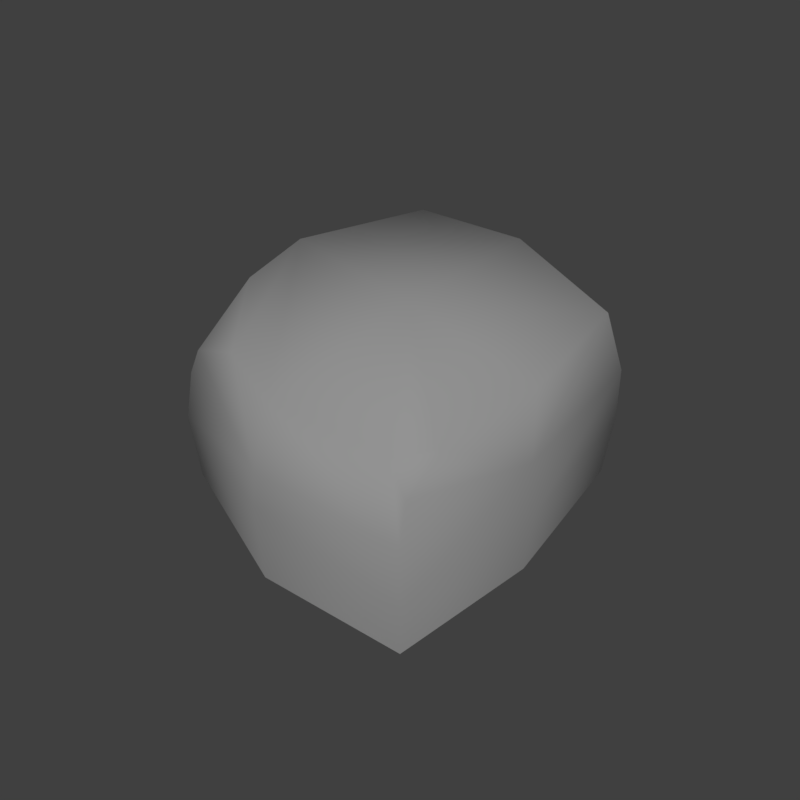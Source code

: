 # Source: rock_3.blend  (saved by Blender 2.79.0; exported with 4.5.12 LTS)
import bpy
from mathutils import Matrix  # noqa: F401  (used for matrix-valued properties, if any)

bpy.ops.wm.read_factory_settings(use_empty=True)
scene = bpy.context.scene
scene.name = 'Scene'

# ---- collections
col_collection_1 = bpy.data.collections.new('Collection 1'); scene.collection.children.link(col_collection_1)

# ---- materials (node trees are filled in below, after node groups)
mat_rock_3 = bpy.data.materials.new('rock_3')
mat_rock_3.alpha_threshold = 0.0
mat_rock_3.use_transparent_shadow = False
mat_rock_3.roughness = 0.5
mat_rock_3.specular_intensity = 0.0

# ---- material node trees

# ---- world
world_world = bpy.data.worlds.new('World'); scene.world = world_world
world_world.color = (0.05088, 0.05088, 0.05088)
world_world.use_sun_shadow = False
world_world.sun_shadow_jitter_overblur = 0.0
world_world.cycles.sampling_method = 'MANUAL'

# ---- cameras
cam_camera = bpy.data.cameras.new('Camera')
cam_camera.clip_end = 100.0
cam_camera.lens = 35.0
cam_camera.sensor_width = 32.0
cam_camera.sensor_height = 18.0
cam_camera.display_size = 2.0
cam_camera.dof.focus_distance = 0.0
cam_camera.dof.aperture_fstop = 128.0
cam_camera.dof.aperture_blades = 6

# ---- lights
light_lamp = bpy.data.lights.new('Lamp', 'SUN')
light_lamp.transmission_factor = 0.0
light_lamp.cutoff_distance = 30.0
light_lamp.use_shadow = False
light_lamp.angle = 0.1993
light_lamp.energy = 1.0
light_lamp.shadow_buffer_clip_start = 1.001
light_lamp.shadow_soft_size = 0.1
light_lamp.shadow_cascade_max_distance = 1000.0

# ---- meshes
me_rock3 = bpy.data.meshes.new('Rock3')
me_rock3.from_pydata([(0.5559, 0.001886, 0.5096), (-4.41e-06, -0.6366, -0.005329), (-0.0009712, -0.6314, 0.3726), (0.5068, 0.5276, 0.5079), (0.4897, -0.493, 0.5089), (0.5171, -0.5171, -0.005193), (-0.5177, 0.538, -0.005962), (-0.4846, -0.4858, 0.5122), (-0.5171, -0.5171, -0.005132), (0.5882, 0.0, -0.005132), (-0.5585, 0.001886, 0.5096), (-0.5882, 0.0, -0.005132), (0.5225, -0.5222, 0.2842), (-0.001385, -0.6076, 0.5084), (-0.5182, -0.5171, 0.3057), (0.5916, 0.0007533, 0.2781), (-0.5879, 0.0003923, 0.1956), (-0.001679, 0.5835, 0.7507), (-0.001679, 0.03642, 0.7822), (-0.001679, -0.5223, 0.7412), (0.5119, 0.03642, 0.7666), (-0.5153, 0.03642, 0.7666), (0.463, -0.4425, 0.6431), (-0.4682, -0.4536, 0.5985), (0.4359, 0.4884, 0.7324), (0.3937, -0.431, 0.7412), (0.4629, -0.3199, 0.7467), (-0.4816, -0.2085, 0.7529), (-0.235, -0.4684, 0.7412), (-4.762e-07, 0.6769, -0.005153), (-0.0009275, 0.6754, 0.3735), (0.5175, 0.5378, -0.005741), (-0.4948, 0.5214, 0.5079), (0.5176, 0.5498, 0.2728), (-0.001353, 0.6543, 0.5088), (-0.5259, 0.5473, 0.2564), (-0.3891, 0.5075, 0.7247)], [], [(5, 12, 2, 1), (1, 2, 14, 8), (9, 15, 12, 5), (11, 16, 35, 6), (4, 0, 20, 26, 22), (8, 14, 16, 11), (31, 33, 15, 9), (10, 7, 23, 27, 21), (4, 13, 2, 12), (13, 7, 14, 2), (0, 4, 12, 15), (10, 32, 35, 16), (3, 0, 15), (7, 10, 16, 14), (18, 21, 27, 28, 19), (20, 18, 19, 25, 26), (24, 17, 18, 20), (17, 36, 21, 18), (32, 10, 21, 36), (13, 4, 22, 25, 19), (0, 3, 24, 20), (7, 13, 19, 28, 23), (26, 25, 22), (28, 27, 23), (31, 29, 30, 33), (29, 6, 35, 30), (3, 33, 30, 34), (34, 30, 35, 32), (34, 17, 24, 3), (32, 36, 17, 34), (15, 33, 3)])
me_rock3.polygons.foreach_set('use_smooth', [True] * 31)
_uv = me_rock3.uv_layers.new(name='UVMap')
_uv.uv.foreach_set('vector', [1.0, 0.5204, 0.9937, 0.7225, 0.7499, 0.7756, 0.75, 0.5105, 0.75, 0.5105, 0.7499, 0.7756, 0.5065, 0.7339, 0.5, 0.5204, 0.7495, 0.5105, 0.745, 0.3127, 0.989, 0.2981, 0.9998, 0.5012, 0.2499, 0.5108, 0.2521, 0.3711, 0.4977, 0.353, 0.5, 0.5108, 0.963, 0.146, 0.7418, 0.1542, 0.7237, 0.0, 0.8806, 0.01885, 0.9359, 0.06156, 0.0, 0.5034, 0.01012, 0.2883, 0.2521, 0.3711, 0.2499, 0.5108, 0.5, 0.5105, 0.5015, 0.3189, 0.745, 0.3127, 0.7495, 0.5105, 0.2558, 0.1541, 0.03495, 0.1476, 0.05257, 0.09204, 0.1657, 0.01382, 0.2732, 0.0, 0.9692, 0.8748, 0.7499, 0.8661, 0.7499, 0.7756, 0.9937, 0.7225, 0.7499, 0.8661, 0.5307, 0.8748, 0.5065, 0.7339, 0.7499, 0.7756, 0.7418, 0.1542, 0.963, 0.146, 0.989, 0.2981, 0.745, 0.3127, 0.2558, 0.1541, 0.4768, 0.1541, 0.4977, 0.353, 0.2521, 0.3711, 0.5213, 0.1542, 0.7418, 0.1542, 0.745, 0.3127, 0.03495, 0.1476, 0.2558, 0.1541, 0.2521, 0.3711, 0.01012, 0.2883, 0.2229, 0.7416, 0.0, 0.7122, 0.02923, 0.6131, 0.1518, 0.5198, 0.2563, 0.5108, 0.4459, 0.7699, 0.2229, 0.7416, 0.2563, 0.5108, 0.4225, 0.5705, 0.4459, 0.6202, 0.3919, 0.952, 0.1898, 0.97, 0.2229, 0.7416, 0.4459, 0.7699, 0.1898, 0.97, 0.0002688, 0.9013, 0.0, 0.7122, 0.2229, 0.7416, 0.4768, 0.1541, 0.2558, 0.1541, 0.2732, 0.0, 0.472, 0.02719, 0.7499, 0.8661, 0.9692, 0.8748, 0.9543, 0.9615, 0.9232, 0.999, 0.7499, 0.9922, 0.7418, 0.1542, 0.5213, 0.1542, 0.5255, 0.02709, 0.7237, 0.0, 0.5307, 0.8748, 0.7499, 0.8661, 0.7499, 0.9922, 0.6477, 0.9962, 0.5406, 0.9318, 0.4459, 0.6202, 0.4225, 0.5705, 0.4459, 0.5789, 0.1518, 0.5198, 0.02923, 0.6131, 0.05427, 0.5282, 1.0, 0.5204, 0.75, 0.5105, 0.7499, 0.7756, 0.9937, 0.7225, 0.75, 0.5105, 0.5, 0.5204, 0.5065, 0.7339, 0.7499, 0.7756, 0.9692, 0.8748, 0.9937, 0.7225, 0.7499, 0.7756, 0.7499, 0.8661, 0.7499, 0.8661, 0.7499, 0.7756, 0.5065, 0.7339, 0.5307, 0.8748, 0.7499, 0.8661, 0.7499, 0.9922, 0.9543, 0.9615, 0.9692, 0.8748, 0.5307, 0.8748, 0.6477, 0.9962, 0.7499, 0.9922, 0.7499, 0.8661, 0.745, 0.3127, 0.5015, 0.3189, 0.5028, 0.1572])
me_rock3.materials.append(mat_rock_3)
me_rock3.use_remesh_preserve_volume = False
me_rock3.use_remesh_preserve_attributes = False
me_rock3.use_mirror_vertex_groups = False
me_rock3.update()
me_rock3collider = bpy.data.meshes.new('Rock3Collider')
me_rock3collider.from_pydata([(0.5087, 0.5754, 0.77), (0.5087, 0.5754, 0.0), (0.5087, -0.5333, 0.77), (0.5087, -0.5333, 0.0), (-0.5122, 0.5754, 0.77), (-0.5122, 0.5754, 0.0), (-0.5122, -0.5333, 0.77), (-0.5122, -0.5333, 0.0)], [], [(0, 4, 6, 2), (5, 1, 3, 7), (3, 2, 6, 7), (1, 0, 2, 3), (5, 4, 0, 1), (7, 6, 4, 5)])
me_rock3collider.use_remesh_preserve_volume = False
me_rock3collider.use_remesh_preserve_attributes = False
me_rock3collider.use_mirror_vertex_groups = False
me_rock3collider.update()

# ---- objects
ob_camera = bpy.data.objects.new('Camera', cam_camera)
ob_rock3 = bpy.data.objects.new('Rock3', me_rock3)
ob_rock3collider__colonly = bpy.data.objects.new('Rock3Collider -colonly', me_rock3collider)
ob_lamp = bpy.data.objects.new('Lamp', light_lamp)

# ---- transforms, parenting, visibility, modifiers, constraints
ob_camera.location = (1.484, -1.484, 2.481)
ob_camera.rotation_euler = (0.7854, -4.4e-07, 0.7854)
ob_camera.hide_viewport = True
ob_camera.lineart.crease_threshold = 0.0
ob_rock3.location = (0.0, 0.0, 0.0)
ob_rock3.lineart.crease_threshold = 0.0
ob_rock3collider__colonly.parent = ob_rock3
ob_rock3collider__colonly.location = (0.0, 0.0, 0.0)
ob_rock3collider__colonly.hide_render = True
ob_rock3collider__colonly.display_type = 'WIRE'
ob_rock3collider__colonly.show_wire = True
ob_rock3collider__colonly.show_all_edges = True
ob_rock3collider__colonly.lineart.crease_threshold = 0.0
ob_lamp.location = (3.526, -5.689, 5.904)
ob_lamp.rotation_euler = (0.6503, 0.05522, -5.606)
ob_lamp.lock_rotations_4d = False
ob_lamp.empty_display_type = 'ARROWS'
ob_lamp.color = (0.0, 0.0, 0.0, 0.0)
ob_lamp.hide_viewport = True
ob_lamp.lineart.crease_threshold = 0.0

# ---- collection membership
col_collection_1.objects.link(ob_camera)
col_collection_1.objects.link(ob_rock3)
col_collection_1.objects.link(ob_rock3collider__colonly)
col_collection_1.objects.link(ob_lamp)

# ---- scene / render settings (as saved in the file)
scene.camera = ob_camera
scene.frame_start = 1; scene.frame_end = 250; scene.frame_set(1)
scene.render.engine = 'BLENDER_EEVEE_NEXT'
scene.render.resolution_x = 256
scene.render.resolution_y = 256
scene.render.resolution_percentage = 50
scene.render.dither_intensity = 0.0
scene.render.film_transparent = True
scene.cycles.use_denoising = False
scene.cycles.samples = 128
scene.cycles.sampling_pattern = 'TABULATED_SOBOL'
scene.cycles.use_adaptive_sampling = False
scene.cycles.use_light_tree = False
scene.cycles.blur_glossy = 0.0
scene.cycles.sample_clamp_indirect = 0.0
scene.view_settings.view_transform = 'Standard'
bpy.context.view_layer.update()
